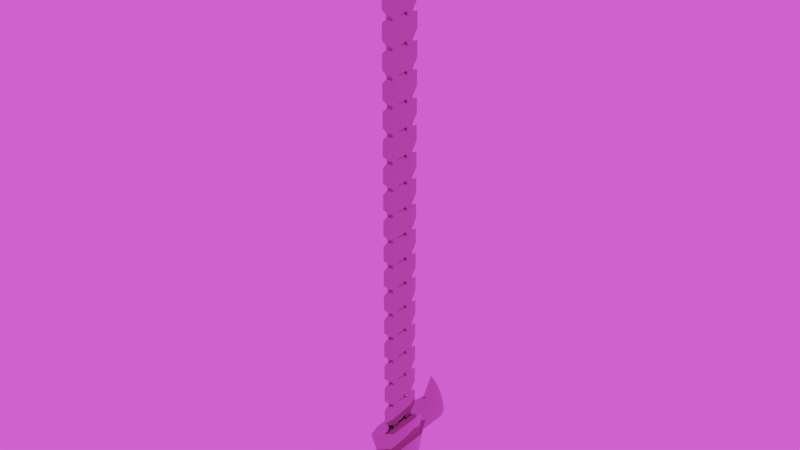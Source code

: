 # Source: sword.blend  (saved by Blender 2.79.0; exported with 4.5.12 LTS)
import bpy
from mathutils import Matrix  # noqa: F401  (used for matrix-valued properties, if any)

bpy.ops.wm.read_factory_settings(use_empty=True)
scene = bpy.context.scene
scene.name = 'Scene'

# ---- collections
col_collection_1 = bpy.data.collections.new('Collection 1'); scene.collection.children.link(col_collection_1)

# ---- images (referenced by path relative to the original .blend; pixels are not part of the script)
import os
ASSET_DIR = os.environ.get("B2B_ASSET_DIR", "")  # directory of the original .blend (textures are referenced by path, not embedded)
HERE = os.path.dirname(os.path.abspath(__file__))  # packed textures are extracted next to this script under _unpacked/

def load_image(name, relpath, width, height, colorspace="sRGB"):
    """Load a texture the original file referenced (path relative to the .blend, or extracted next to this script)."""
    p = next((c for c in (os.path.join(HERE, relpath), os.path.join(ASSET_DIR, relpath)) if relpath and os.path.exists(c)), "")
    if p:
        img = bpy.data.images.load(p, check_existing=True)
        img.name = name
    else:  # same state as the original file: an image datablock whose file is absent (Cycles renders it pink)
        img = bpy.data.images.new(name, width, height)
        img.source = "FILE"
        img.filepath = "//" + (relpath or name)
    img.colorspace_settings.name = colorspace
    return img
img_sky_cloudy_hdr = load_image('Sky Cloudy.hdr', 'Sky Cloudy.hdr', 1024, 1024, 'Linear Rec.709')

# ---- materials (node trees are filled in below, after node groups)
mat_sword = bpy.data.materials.new('Sword')
mat_sword.alpha_threshold = 0.0
mat_sword.roughness = 0.5

# ---- material node trees
mat_sword.use_nodes = True; mat_sword.node_tree.nodes.clear()
_N = mat_sword.node_tree.nodes; _L = mat_sword.node_tree.links
n0 = _N.new('ShaderNodeOutputMaterial'); n0.name = 'Material Output'; n0.location = (300, 300)
n1 = _N.new('ShaderNodeBsdfPrincipled'); n1.name = 'Principled BSDF'; n1.location = (10, 300)
n1.width = 150
n1.subsurface_method = 'BURLEY'
n1.inputs[0].default_value = (0.4869, 0.4301, 0.3782, 1.0)
n1.inputs[1].default_value = 1.0
n1.inputs[2].default_value = 0.1
n1.inputs[3].default_value = 1.45
n1.inputs[9].default_value = (1.0, 1.0, 1.0)
_L.new(n1.outputs[0], n0.inputs[0])
n0.is_active_output = True

# ---- world
world_easyhdr = bpy.data.worlds.new('EasyHDR'); scene.world = world_easyhdr
world_easyhdr.use_nodes = True; world_easyhdr.node_tree.nodes.clear()
_N = world_easyhdr.node_tree.nodes; _L = world_easyhdr.node_tree.links
n0 = _N.new('ShaderNodeTexCoord'); n0.name = 'Texture Coordinate'; n0.location = (220, 252)
n1 = _N.new('ShaderNodeMapping'); n1.name = 'Mapping'; n1.location = (400, 252)
n2 = _N.new('ShaderNodeTexEnvironment'); n2.name = 'Environment'; n2.location = (770, 252)
n2.width = 140
n2.image = img_sky_cloudy_hdr
n3 = _N.new('ShaderNodeBackground'); n3.name = 'Background'; n3.location = (1500, 252)
n4 = _N.new('ShaderNodeGamma'); n4.name = 'Gamma'; n4.location = (960, 350)
n4.inputs[1].default_value = 1.2
n5 = _N.new('ShaderNodeHueSaturation'); n5.name = 'Saturation'; n5.location = (1120, 350)
n5.inputs[1].default_value = 0.9
n6 = _N.new('ShaderNodeMix'); n6.name = 'Mix'; n6.location = (1290, 350)
n6.data_type = 'RGBA'
n6.blend_type = 'MULTIPLY'
n6.inputs[0].default_value = 0.0
n7 = _N.new('ShaderNodeMath'); n7.name = 'Math_multiply'; n7.location = (960, 100)
n7.operation = 'MULTIPLY'
n7.inputs[1].default_value = 0.0
n8 = _N.new('ShaderNodeMath'); n8.name = 'Math_divide'; n8.location = (1120, 100)
n8.operation = 'DIVIDE'
n8.inputs[1].default_value = 100.0
n9 = _N.new('ShaderNodeMath'); n9.name = 'Math_add'; n9.location = (1290, 100)
n9.inputs[1].default_value = 1.0
n10 = _N.new('ShaderNodeOutputWorld'); n10.name = 'World Output'; n10.location = (1660, 252)
_L.new(n0.outputs[0], n1.inputs[0])
_L.new(n1.outputs[0], n2.inputs[0])
_L.new(n2.outputs[0], n4.inputs[0])
_L.new(n4.outputs[0], n5.inputs[4])
_L.new(n5.outputs[0], n6.inputs[6])
_L.new(n2.outputs[0], n7.inputs[0])
_L.new(n7.outputs[0], n8.inputs[0])
_L.new(n8.outputs[0], n9.inputs[0])
_L.new(n9.outputs[0], n3.inputs[1])
_L.new(n6.outputs[2], n3.inputs[0])
_L.new(n3.outputs[0], n10.inputs[0])
n10.is_active_output = True
world_easyhdr.use_sun_shadow = False
world_easyhdr.sun_shadow_jitter_overblur = 0.0
world_easyhdr.cycles.sampling_method = 'MANUAL'

# ---- meshes
me_cube_002 = bpy.data.meshes.new('Cube.002')
me_cube_002.from_pydata([(0.0, -1.414, -0.8428), (0.0, 0.0, 2.593), (0.0, 1.414, -0.8428), (0.0, -1.273, 0.0), (0.0, -0.8021, 1.296), (0.0, 0.8021, 1.296), (0.0, 1.273, 0.0), (-0.1414, 0.9428, -0.9428), (-0.1414, -0.9428, -0.9428), (0.1414, -0.9428, -0.9428), (0.1414, 0.9428, -0.9428), (0.1414, 0.8488, 0.0), (0.1414, -0.8488, 0.0), (0.1414, 0.5347, 1.296), (0.1414, -0.5347, 1.296), (-0.1414, -0.8488, 0.0), (-0.1414, 0.8488, 0.0), (-0.1414, -0.5347, 1.296), (-0.1414, 0.5347, 1.296)], [], [(4, 1, 17), (5, 1, 13), (8, 9, 0), (9, 12, 3, 0), (12, 14, 4, 3), (7, 16, 6, 2), (16, 18, 5, 6), (3, 4, 17, 15), (15, 17, 18, 16), (0, 3, 15, 8), (8, 15, 16, 7), (6, 5, 13, 11), (11, 13, 14, 12), (2, 6, 11, 10), (10, 11, 12, 9), (2, 10, 7), (7, 10, 9, 8), (13, 1, 14), (14, 1, 4), (17, 1, 18), (18, 1, 5)])
me_cube_002.polygons.foreach_set('use_smooth', [True] * 21)
_k = set([(0, 3), (0, 8), (0, 9), (1, 4), (1, 5), (2, 6), (2, 7), (2, 10), (3, 4), (5, 6), (7, 8), (9, 10)])
me_cube_002.attributes.new('sharp_edge', 'BOOLEAN', 'EDGE').data.foreach_set('value', [ (min(e.vertices), max(e.vertices)) in _k for e in me_cube_002.edges])
_k = {(0, 8): 1.0, (1, 4): 1.0, (2, 6): 1.0, (0, 3): 1.0, (3, 4): 1.0, (5, 6): 1.0, (1, 5): 1.0, (2, 7): 1.0, (7, 8): 1.0, (9, 10): 1.0, (2, 10): 1.0, (0, 9): 1.0}
me_cube_002.attributes.new('crease_edge', 'FLOAT', 'EDGE').data.foreach_set('value', [_k.get((min(e.vertices), max(e.vertices)), 0.0) for e in me_cube_002.edges])
me_cube_002.materials.append(mat_sword)
me_cube_002.use_remesh_preserve_volume = False
me_cube_002.use_remesh_preserve_attributes = False
me_cube_002.use_mirror_vertex_groups = False
me_cube_002.update()
me_cube_003 = bpy.data.meshes.new('Cube.003')
me_cube_003.from_pydata([(0.0, -2.121, -0.625), (0.0, -2.652, 0.975), (0.0, 2.121, -0.625), (0.0, 2.652, 0.975), (-0.3099, 1.347, -1.375), (-0.3099, -1.347, -1.375), (-0.6197, -1.347, 0.5), (-0.6197, 1.347, 0.5), (0.3099, -1.347, -1.375), (0.3099, 1.347, -1.375), (0.6197, 1.347, 0.5), (0.6197, -1.347, 0.5), (0.0, -0.85, 0.75), (0.0, -0.35, 0.75), (0.0, 0.85, 0.75), (0.0, 0.35, 0.75), (0.25, 0.85, 0.5), (0.25, 0.35, 0.5), (-2.186e-08, 0.85, 0.25), (-2.186e-08, 0.35, 0.25), (-0.25, 0.85, 0.5), (-0.25, 0.35, 0.5), (0.25, -0.35, 0.5), (0.25, -0.85, 0.5), (-2.186e-08, -0.35, 0.25), (-2.186e-08, -0.85, 0.25), (-0.25, -0.35, 0.5), (-0.25, -0.85, 0.5), (-0.0625, -0.25, 0.25), (-0.0625, -0.25, 0.75), (-0.0625, 0.25, 0.25), (-0.0625, 0.25, 0.75), (0.0625, -0.25, 0.25), (0.0625, -0.25, 0.75), (0.0625, 0.25, 0.25), (0.0625, 0.25, 0.75), (-0.1458, 0.1458, -3.375), (0.0, 0.275, -1.375), (0.1458, 0.1458, -3.375), (0.275, -1.202e-08, -1.375), (0.1458, -0.1458, -3.375), (-2.404e-08, -0.275, -1.375), (-0.1458, -0.1458, -3.375), (-0.275, 3.279e-09, -1.375)], [], [(4, 7, 3, 2), (4, 2, 9), (8, 11, 1, 0), (11, 6, 1), (2, 3, 10, 9), (3, 7, 10), (0, 1, 6, 5), (7, 4, 5, 6), (11, 8, 9, 10), (10, 7, 6, 11), (8, 5, 4, 9), (8, 0, 5), (13, 22, 24, 26), (23, 12, 27, 25), (14, 15, 17, 16), (22, 23, 25, 24), (16, 17, 19, 18), (17, 15, 21, 19), (13, 12, 23, 22), (18, 19, 21, 20), (26, 27, 12, 13), (24, 25, 27, 26), (20, 21, 15, 14), (14, 16, 18, 20), (28, 29, 31, 30), (30, 31, 35, 34), (34, 35, 33, 32), (32, 33, 29, 28), (36, 37, 39, 38), (38, 39, 41, 40), (40, 41, 43, 42), (42, 43, 37, 36), (36, 38, 40, 42)])
me_cube_003.polygons.foreach_set('use_smooth', [True] * 33)
_k = set([(0, 1), (0, 5), (0, 8), (1, 6), (1, 11), (2, 3), (2, 4), (2, 9), (3, 7), (3, 10), (4, 5), (6, 7), (8, 9), (10, 11), (12, 23), (12, 27), (13, 22), (13, 26), (14, 16), (14, 20), (15, 17), (15, 21), (16, 18), (17, 19), (18, 20), (19, 21), (22, 24), (23, 25), (24, 26), (25, 27), (28, 29), (28, 30), (28, 32), (29, 31), (29, 33), (30, 31), (30, 34), (31, 35), (32, 33), (32, 34), (33, 35), (34, 35), (36, 37), (36, 38), (36, 42), (37, 39), (37, 43), (38, 39), (38, 40), (39, 41), (40, 41), (40, 42), (41, 43), (42, 43)])
me_cube_003.attributes.new('sharp_edge', 'BOOLEAN', 'EDGE').data.foreach_set('value', [ (min(e.vertices), max(e.vertices)) in _k for e in me_cube_003.edges])
_k = {(0, 1): 1.0, (2, 3): 1.0, (6, 7): 1.0, (4, 5): 1.0, (10, 11): 1.0, (8, 9): 1.0, (0, 8): 1.0, (0, 5): 1.0, (1, 6): 1.0, (2, 4): 1.0, (3, 7): 1.0, (2, 9): 1.0, (1, 11): 1.0, (3, 10): 1.0}
me_cube_003.attributes.new('crease_edge', 'FLOAT', 'EDGE').data.foreach_set('value', [_k.get((min(e.vertices), max(e.vertices)), 0.0) for e in me_cube_003.edges])
me_cube_003.materials.append(mat_sword)
me_cube_003.use_remesh_preserve_volume = False
me_cube_003.use_remesh_preserve_attributes = False
me_cube_003.use_mirror_vertex_groups = False
me_cube_003.update()
me_cube_001 = bpy.data.meshes.new('Cube.001')
me_cube_001.from_pydata([(0.0, -1.414, -0.5), (0.0, -1.414, 0.4), (0.0, 1.414, -0.5), (0.0, 1.414, 0.4), (-0.1033, 0.8978, -1.0), (-0.1033, -0.8978, -1.0), (-0.1033, -0.8978, 0.5), (-0.1033, 0.8978, 0.5), (0.1033, -0.8978, -1.0), (0.1033, 0.8978, -1.0), (0.1033, 0.8978, 0.5), (0.1033, -0.8978, 0.5), (0.0, -0.85, 0.75), (0.0, -0.35, 0.75), (0.0, 0.85, 0.75), (0.0, 0.35, 0.75), (0.25, 0.85, 0.5), (0.25, 0.35, 0.5), (-2.186e-08, 0.85, 0.25), (-2.186e-08, 0.35, 0.25), (-0.25, 0.85, 0.5), (-0.25, 0.35, 0.5), (0.25, -0.35, 0.5), (0.25, -0.85, 0.5), (-2.186e-08, -0.35, 0.25), (-2.186e-08, -0.85, 0.25), (-0.25, -0.35, 0.5), (-0.25, -0.85, 0.5), (-0.0625, -0.25, 0.25), (-0.0625, -0.25, 0.75), (-0.0625, 0.25, 0.25), (-0.0625, 0.25, 0.75), (0.0625, -0.25, 0.25), (0.0625, -0.25, 0.75), (0.0625, 0.25, 0.25), (0.0625, 0.25, 0.75)], [], [(4, 7, 3, 2), (4, 2, 9), (8, 11, 1, 0), (11, 6, 1), (2, 3, 10, 9), (3, 7, 10), (0, 1, 6, 5), (7, 4, 5, 6), (11, 8, 9, 10), (10, 7, 6, 11), (8, 5, 4, 9), (8, 0, 5), (13, 22, 24, 26), (23, 12, 27, 25), (14, 15, 17, 16), (22, 23, 25, 24), (16, 17, 19, 18), (17, 15, 21, 19), (13, 12, 23, 22), (18, 19, 21, 20), (26, 27, 12, 13), (24, 25, 27, 26), (20, 21, 15, 14), (14, 16, 18, 20), (28, 29, 31, 30), (30, 31, 35, 34), (34, 35, 33, 32), (32, 33, 29, 28)])
me_cube_001.polygons.foreach_set('use_smooth', [True] * 28)
_k = set([(0, 1), (0, 5), (0, 8), (1, 6), (1, 11), (2, 3), (2, 4), (2, 9), (3, 7), (3, 10), (4, 5), (6, 7), (8, 9), (10, 11), (12, 23), (12, 27), (13, 22), (13, 26), (14, 16), (14, 20), (15, 17), (15, 21), (16, 18), (17, 19), (18, 20), (19, 21), (22, 24), (23, 25), (24, 26), (25, 27), (28, 29), (28, 30), (28, 32), (29, 31), (29, 33), (30, 31), (30, 34), (31, 35), (32, 33), (32, 34), (33, 35), (34, 35)])
me_cube_001.attributes.new('sharp_edge', 'BOOLEAN', 'EDGE').data.foreach_set('value', [ (min(e.vertices), max(e.vertices)) in _k for e in me_cube_001.edges])
_k = {(0, 1): 1.0, (2, 3): 1.0, (6, 7): 1.0, (4, 5): 1.0, (10, 11): 1.0, (8, 9): 1.0, (0, 8): 1.0, (0, 5): 1.0, (1, 6): 1.0, (2, 4): 1.0, (3, 7): 1.0, (2, 9): 1.0, (1, 11): 1.0, (3, 10): 1.0}
me_cube_001.attributes.new('crease_edge', 'FLOAT', 'EDGE').data.foreach_set('value', [_k.get((min(e.vertices), max(e.vertices)), 0.0) for e in me_cube_001.edges])
me_cube_001.materials.append(mat_sword)
me_cube_001.use_remesh_preserve_volume = False
me_cube_001.use_remesh_preserve_attributes = False
me_cube_001.use_mirror_vertex_groups = False
me_cube_001.update()

# ---- objects
ob_cube_001 = bpy.data.objects.new('Cube.001', me_cube_002)
ob_cube_002 = bpy.data.objects.new('Cube.002', me_cube_003)
ob_cube = bpy.data.objects.new('Cube', me_cube_001)

# ---- transforms, parenting, visibility, modifiers, constraints
ob_cube_001.location = (0.0, 3.0, -0.4714)
ob_cube_001.hide_viewport = True
ob_cube_001.lineart.crease_threshold = 0.0
ob_cube_002.location = (0.0, 0.0, 0.0)
ob_cube_002.hide_viewport = True
ob_cube_002.lineart.crease_threshold = 0.0
_m = ob_cube_002.modifiers.new('EdgeSplit', 'EDGE_SPLIT')
_m.split_angle = 3.142
ob_cube.location = (0.0, 0.0, 0.0)
ob_cube.lineart.crease_threshold = 0.0
_m = ob_cube.modifiers.new('Array', 'ARRAY')
_m.count = 19
_m.constant_offset_displace = (0.0, 0.0, 0.0)
_m.relative_offset_displace = (0.0, 0.0, 0.9)
_m.start_cap = ob_cube_002
_m.end_cap = ob_cube_001
_m = ob_cube.modifiers.new('EdgeSplit', 'EDGE_SPLIT')
_m.split_angle = 3.142

# ---- collection membership
col_collection_1.objects.link(ob_cube_001)
col_collection_1.objects.link(ob_cube_002)
col_collection_1.objects.link(ob_cube)

# ---- scene / render settings (as saved in the file)
scene.frame_start = 1; scene.frame_end = 250; scene.frame_set(1)
scene.render.engine = 'CYCLES'
scene.render.dither_intensity = 0.0
scene.cycles.use_denoising = False
scene.cycles.samples = 1228
scene.cycles.sampling_pattern = 'TABULATED_SOBOL'
scene.cycles.use_adaptive_sampling = False
scene.cycles.use_light_tree = False
scene.cycles.blur_glossy = 0.0
scene.cycles.max_bounces = 128
scene.cycles.diffuse_bounces = 128
scene.cycles.glossy_bounces = 128
scene.cycles.transmission_bounces = 128
scene.cycles.volume_bounces = 128
scene.cycles.transparent_max_bounces = 128
scene.cycles.sample_clamp_indirect = 0.0
scene.view_settings.view_transform = 'Filmic'
bpy.context.view_layer.update()

# ---- added for rendering (the .blend has no active camera and no usable light): camera, sun
cam_auto = bpy.data.cameras.new('AutoCamera')
cam_auto.lens = 50.0
cam_auto.sensor_width = 36.0
cam_auto.clip_end = 1000.0
ob_auto_camera = bpy.data.objects.new('AutoCamera', cam_auto)
scene.collection.objects.link(ob_auto_camera)
ob_auto_camera.location = (35.0304, -42.0364, 41.8082)
ob_auto_camera.rotation_euler = (1.09748, -7.21219e-08, 0.694738)
scene.camera = ob_auto_camera
light_auto_sun = bpy.data.lights.new('AutoSun', 'SUN')
light_auto_sun.energy = 3.0
light_auto_sun.angle = 0.0523599
ob_auto_sun = bpy.data.objects.new('AutoSun', light_auto_sun)
scene.collection.objects.link(ob_auto_sun)
ob_auto_sun.rotation_euler = (0.872665, 0.174533, 0.523599)
bpy.context.view_layer.update()
